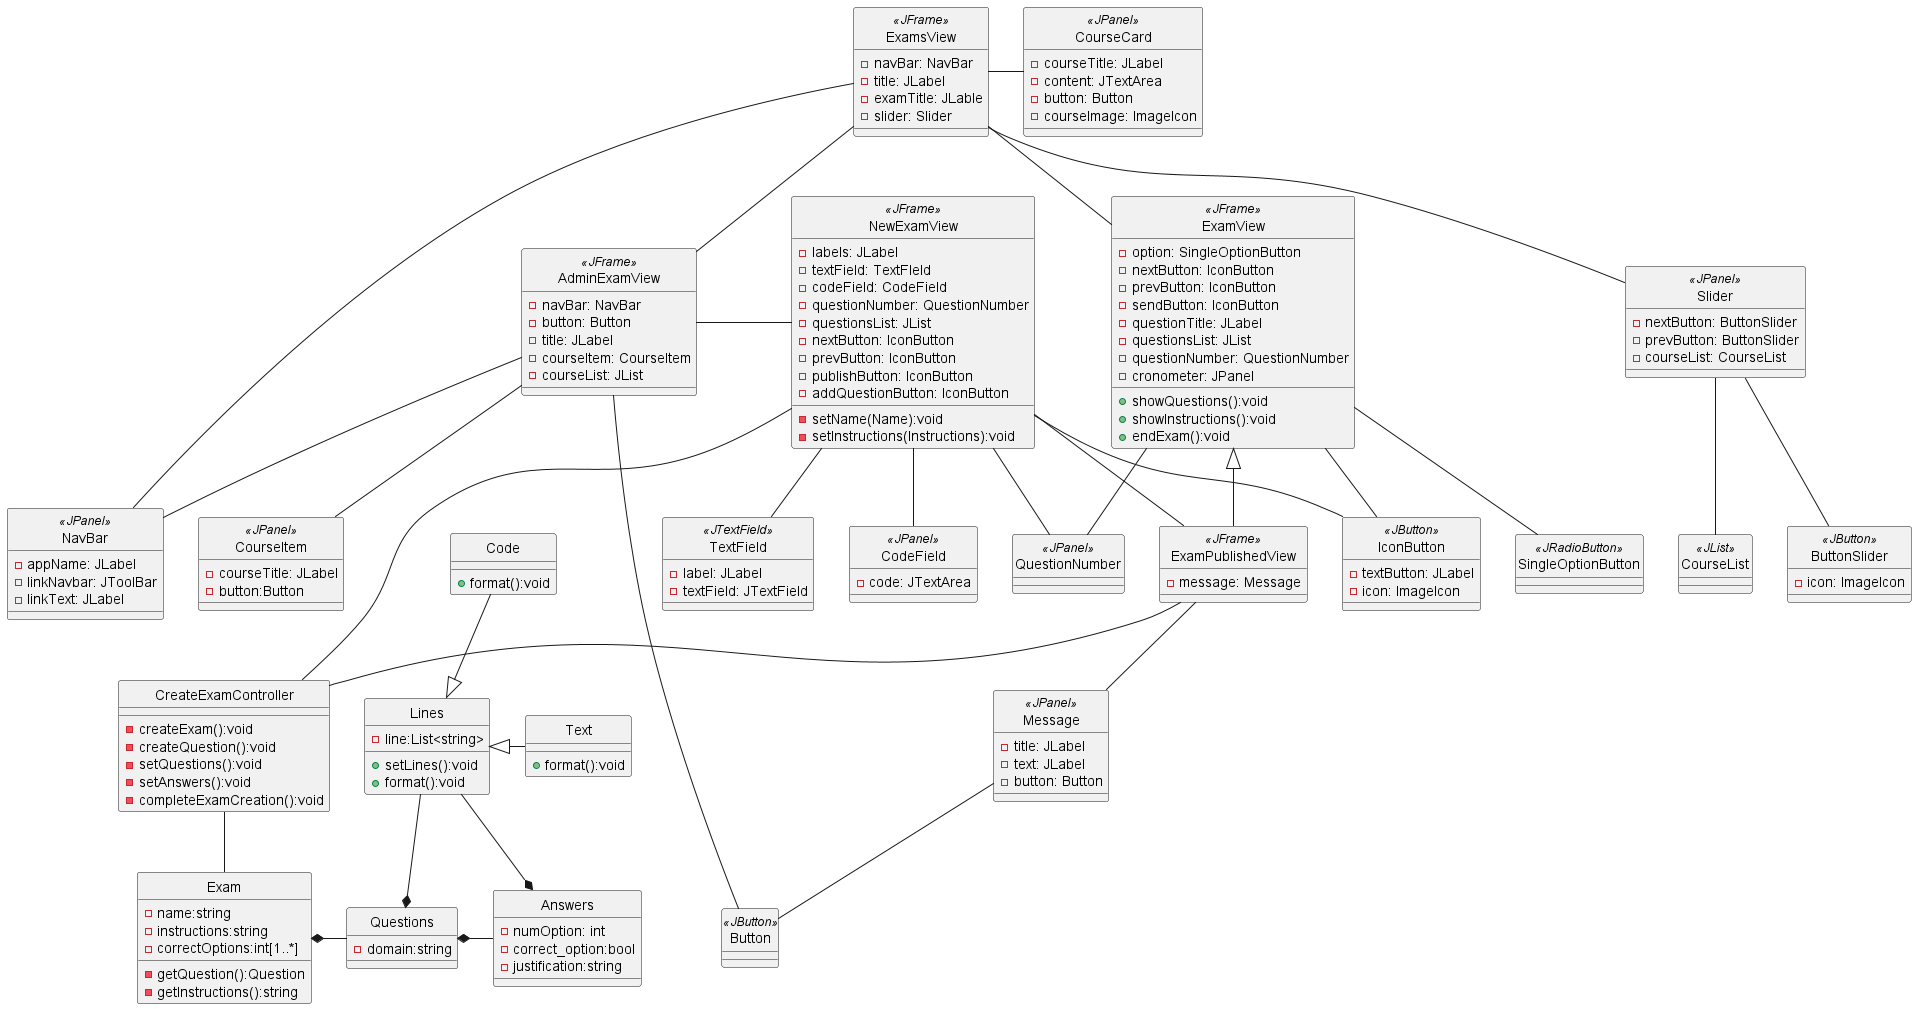

The diagram above was rendered by PlantUML. Its source (embedded in the PNG):
@startuml Design-ClassDiagram
skinparam style strictuml

' Ui Components
class NavBar <<JPanel>>{
    -appName: JLabel
    -linkNavbar: JToolBar
    -linkText: JLabel
__
}
class TextField <<JTextField>>{
    -label: JLabel
    -textField: JTextField
__
}
class CodeField <<JPanel>>{
    -code: JTextArea
}
class Button <<JButton>>

class ButtonSlider <<JButton>>{
    -icon: ImageIcon
}
class IconButton <<JButton>>{
    -textButton: JLabel
    -icon: ImageIcon
}
class CourseCard <<JPanel>>{
    -courseTitle: JLabel
    -content: JTextArea
    -button: Button
    -courseImage: ImageIcon
}
class CourseList <<JList>>

class Slider <<JPanel>>{
    -nextButton: ButtonSlider
    -prevButton: ButtonSlider
    -courseList: CourseList
}
class SingleOptionButton <<JRadioButton>>
class QuestionNumber <<JPanel>>
class CourseItem <<JPanel>>{
    -courseTitle: JLabel
    -button:Button
}
class Message <<JPanel>>{
    -title: JLabel
    -text: JLabel
    -button: Button
__
}

' Views
class ExamsView as "ExamsView" <<JFrame>> { /' MisExamenes'/
    -navBar: NavBar
    -title: JLabel
    -examTitle: JLable
    -slider: Slider
__
}
class ExamView as "ExamView" <<JFrame>> { /' Examen'/
    -option: SingleOptionButton
    -nextButton: IconButton
    -prevButton: IconButton
    -sendButton: IconButton
    -questionTitle: JLabel
    -questionsList: JList
    -questionNumber: QuestionNumber
    -cronometer: JPanel
__
    +showQuestions():void
    +showInstructions():void
    +endExam():void
}

class NewExamView as "NewExamView" <<JFrame>>{ /' CrearExamen'/
    -labels: JLabel
    -textField: TextFIeld
    -codeField: CodeField
    -questionNumber: QuestionNumber
    -questionsList: JList
    -nextButton: IconButton
    -prevButton: IconButton
    -publishButton: IconButton
    -addQuestionButton: IconButton
__
    -setName(Name):void
    -setInstructions(Instructions):void
}

class ExamPublishedView as "ExamPublishedView" <<JFrame>> {/' ExamenCreado'/
    -message: Message
}
class AdminExamView as "AdminExamView" <<JFrame>>{ /' AdministradorExamenes'/
    -navBar: NavBar
    -button: Button
    -title: JLabel
    -courseItem: CourseItem
    -courseList: JList
__
}

'Controllers
class CreateExamController{
__
    -createExam():void
    -createQuestion():void
    -setQuestions():void
    -setAnswers():void
    -completeExamCreation():void
}

'Models
class Questions{
    -domain:string
}
class Answers {
    -numOption: int
    -correct_option:bool
    -justification:string
}
class Exam {
    -name:string
    -instructions:string
    -correctOptions:int[1..*]
__
    -getQuestion():Question
    -getInstructions():string
}


class Lines {
    -line:List<string>
    +setLines():void
    +format():void
}

class Text {
    +format():void
}

class Code {
    +format():void
}

'Relations
Slider -- ButtonSlider
Slider -- CourseList

ExamsView -- NavBar
ExamsView -- Slider
ExamsView -r- CourseCard
AdminExamView -- NavBar
AdminExamView -- Button
AdminExamView -- CourseItem
ExamView -- SingleOptionButton
ExamView -- IconButton
ExamView -- QuestionNumber
NewExamView -- TextField
NewExamView -- CodeField
NewExamView -- QuestionNumber
NewExamView -- IconButton
ExamPublishedView -- Message
Message -- Button

ExamsView -- AdminExamView
CreateExamController -u- NewExamView
CreateExamController -u- ExamPublishedView
CreateExamController -- Exam
ExamPublishedView -u-|> ExamView

ExamsView -- ExamView
NewExamView -r- ExamPublishedView
AdminExamView -r- NewExamView
Questions *-r- Answers
Exam *-r- Questions
Lines <|-u- Code
Lines <|-r- Text
Lines --* Answers
Lines --* Questions

@enduml